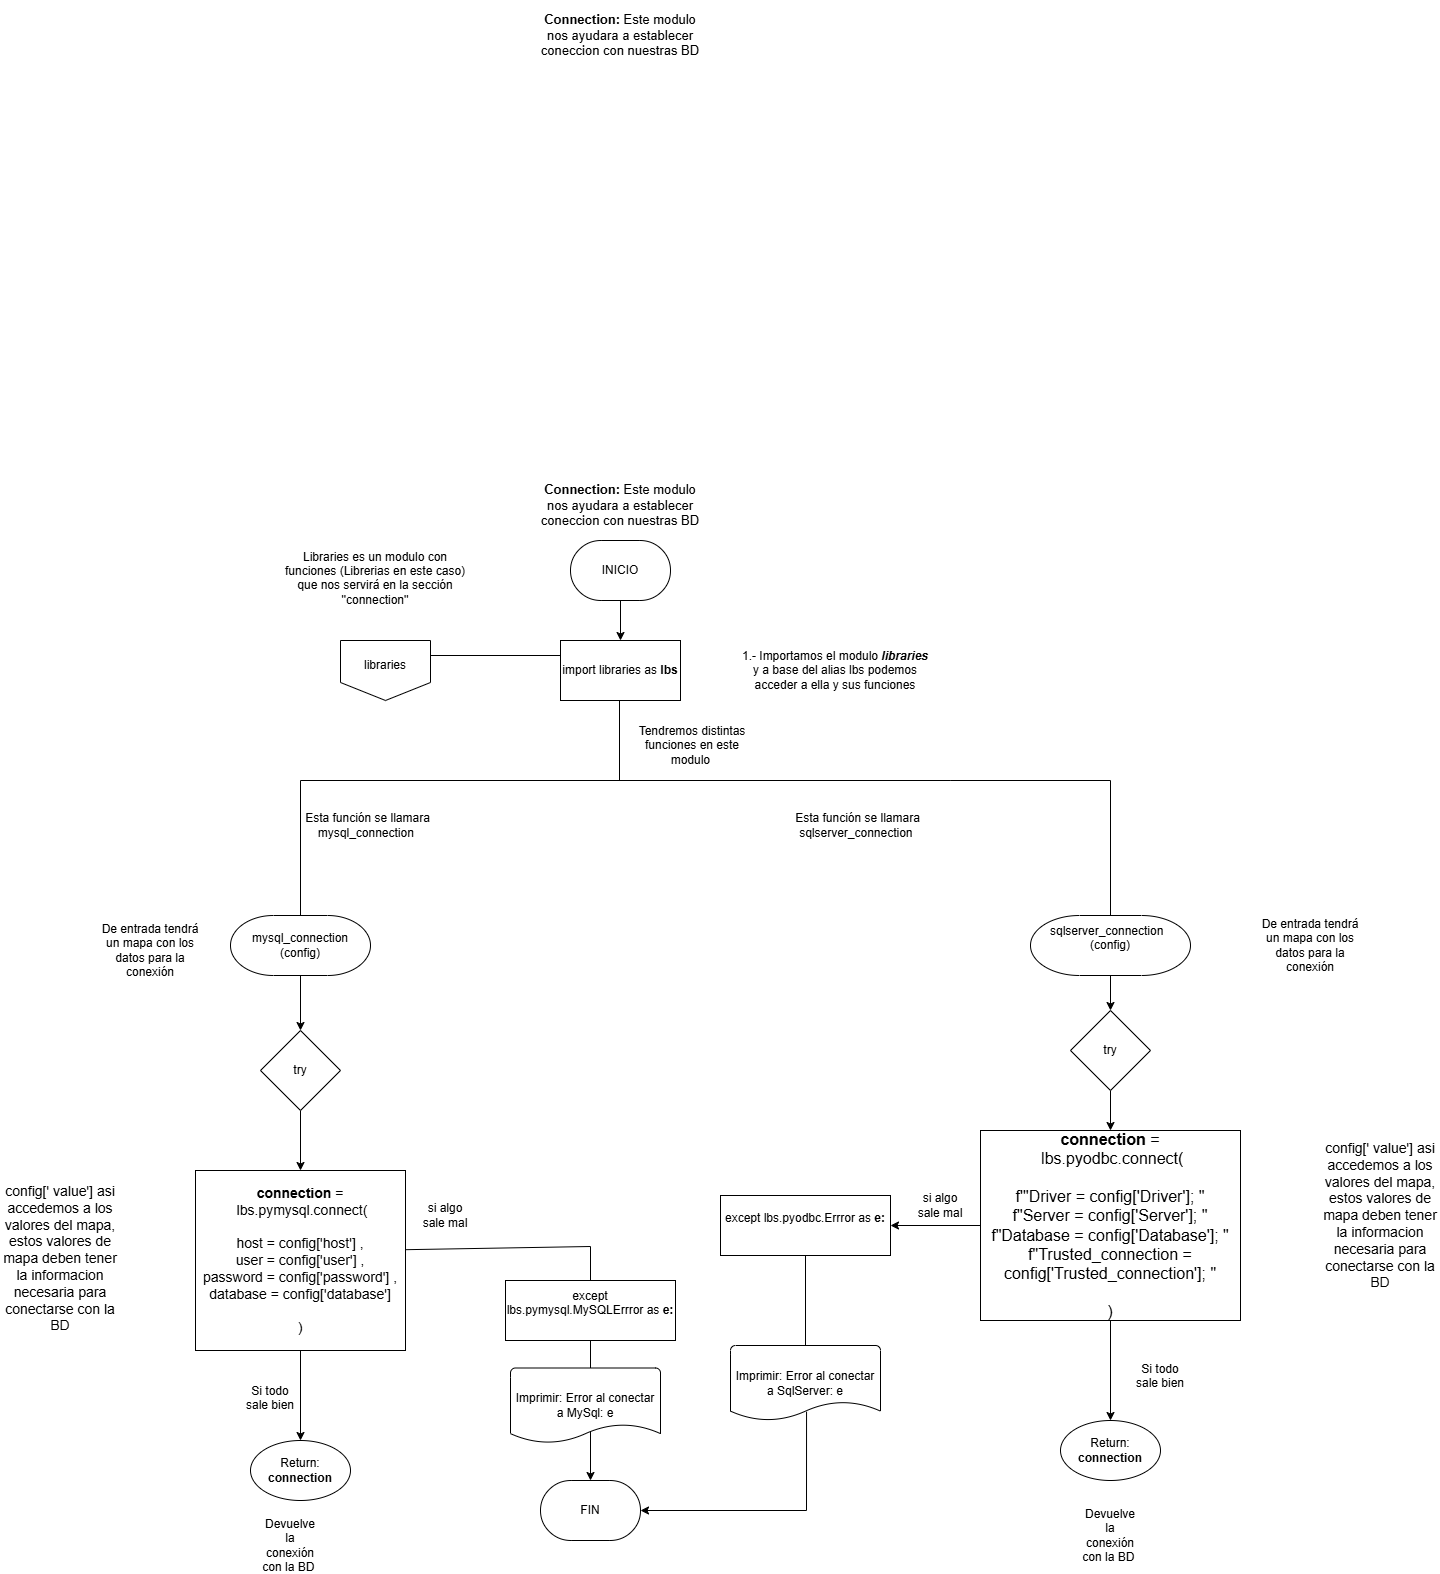

The diagram above was exported from draw.io. Its source (the exported page's mxGraphModel, read from the mxfile embedded in the PNG):
<mxGraphModel dx="2927" dy="2213" grid="1" gridSize="10" guides="1" tooltips="1" connect="1" arrows="1" fold="1" page="1" pageScale="1" pageWidth="827" pageHeight="1169" math="0" shadow="0">
  <root>
    <mxCell id="WIyWlLk6GJQsqaUBKTNV-0" />
    <mxCell id="WIyWlLk6GJQsqaUBKTNV-1" parent="WIyWlLk6GJQsqaUBKTNV-0" />
    <mxCell id="uIt0AUh7wpjomiHKTYi7-0" value="" style="group" vertex="1" connectable="0" parent="WIyWlLk6GJQsqaUBKTNV-1">
      <mxGeometry x="120" y="140" width="90" height="60" as="geometry" />
    </mxCell>
    <mxCell id="uIt0AUh7wpjomiHKTYi7-1" value="" style="verticalLabelPosition=bottom;verticalAlign=top;html=1;shape=offPageConnector;rounded=0;size=0.3;" vertex="1" parent="uIt0AUh7wpjomiHKTYi7-0">
      <mxGeometry width="90" height="60" as="geometry" />
    </mxCell>
    <mxCell id="uIt0AUh7wpjomiHKTYi7-2" value="libraries" style="text;html=1;align=center;verticalAlign=middle;whiteSpace=wrap;rounded=0;" vertex="1" parent="uIt0AUh7wpjomiHKTYi7-0">
      <mxGeometry x="15" y="10" width="60" height="30" as="geometry" />
    </mxCell>
    <mxCell id="uIt0AUh7wpjomiHKTYi7-5" value="FIN" style="strokeWidth=1;html=1;shape=mxgraph.flowchart.terminator;whiteSpace=wrap;" vertex="1" parent="WIyWlLk6GJQsqaUBKTNV-1">
      <mxGeometry x="320" y="980" width="100" height="60" as="geometry" />
    </mxCell>
    <mxCell id="uIt0AUh7wpjomiHKTYi7-6" value="import libraries as &lt;b&gt;lbs&lt;/b&gt;" style="rounded=0;whiteSpace=wrap;html=1;" vertex="1" parent="WIyWlLk6GJQsqaUBKTNV-1">
      <mxGeometry x="340" y="140" width="120" height="60" as="geometry" />
    </mxCell>
    <mxCell id="uIt0AUh7wpjomiHKTYi7-9" value="" style="endArrow=none;html=1;rounded=0;exitX=1;exitY=0.25;exitDx=0;exitDy=0;entryX=0;entryY=0.25;entryDx=0;entryDy=0;" edge="1" parent="WIyWlLk6GJQsqaUBKTNV-1" source="uIt0AUh7wpjomiHKTYi7-1" target="uIt0AUh7wpjomiHKTYi7-6">
      <mxGeometry width="50" height="50" relative="1" as="geometry">
        <mxPoint x="390" y="300" as="sourcePoint" />
        <mxPoint x="440" y="250" as="targetPoint" />
      </mxGeometry>
    </mxCell>
    <mxCell id="uIt0AUh7wpjomiHKTYi7-10" value="Libraries es un modulo con funciones (Librerias en este caso) que nos servirá en la sección ''connection''&lt;div&gt;&lt;br&gt;&lt;/div&gt;" style="text;html=1;align=center;verticalAlign=middle;whiteSpace=wrap;rounded=0;" vertex="1" parent="WIyWlLk6GJQsqaUBKTNV-1">
      <mxGeometry x="55" y="70" width="200" height="30" as="geometry" />
    </mxCell>
    <mxCell id="uIt0AUh7wpjomiHKTYi7-11" value="1.- Importamos el modulo &lt;b style=&quot;font-style: italic;&quot;&gt;libraries &lt;/b&gt;y a base del alias lbs podemos acceder a ella y sus funciones" style="text;html=1;align=center;verticalAlign=middle;whiteSpace=wrap;rounded=0;" vertex="1" parent="WIyWlLk6GJQsqaUBKTNV-1">
      <mxGeometry x="520" y="155" width="190" height="30" as="geometry" />
    </mxCell>
    <mxCell id="uIt0AUh7wpjomiHKTYi7-12" value="&lt;b&gt;Connection:&lt;/b&gt; Este modulo nos ayudara a establecer coneccion con nuestras BD" style="text;html=1;align=center;verticalAlign=middle;whiteSpace=wrap;rounded=0;strokeWidth=1;fontSize=13;" vertex="1" parent="WIyWlLk6GJQsqaUBKTNV-1">
      <mxGeometry x="315" y="-30" width="170" height="70" as="geometry" />
    </mxCell>
    <mxCell id="uIt0AUh7wpjomiHKTYi7-13" value="&lt;b&gt;Connection:&lt;/b&gt; Este modulo nos ayudara a establecer coneccion con nuestras BD" style="text;html=1;align=center;verticalAlign=middle;whiteSpace=wrap;rounded=0;strokeWidth=1;fontSize=13;" vertex="1" parent="WIyWlLk6GJQsqaUBKTNV-1">
      <mxGeometry x="315" y="-500" width="170" height="70" as="geometry" />
    </mxCell>
    <mxCell id="uIt0AUh7wpjomiHKTYi7-15" value="" style="edgeStyle=orthogonalEdgeStyle;rounded=0;orthogonalLoop=1;jettySize=auto;html=1;" edge="1" parent="WIyWlLk6GJQsqaUBKTNV-1" source="uIt0AUh7wpjomiHKTYi7-14" target="uIt0AUh7wpjomiHKTYi7-6">
      <mxGeometry relative="1" as="geometry" />
    </mxCell>
    <mxCell id="uIt0AUh7wpjomiHKTYi7-14" value="INICIO" style="strokeWidth=1;html=1;shape=mxgraph.flowchart.terminator;whiteSpace=wrap;" vertex="1" parent="WIyWlLk6GJQsqaUBKTNV-1">
      <mxGeometry x="350" y="40" width="100" height="60" as="geometry" />
    </mxCell>
    <mxCell id="uIt0AUh7wpjomiHKTYi7-16" value="" style="endArrow=none;html=1;rounded=0;entryX=0.5;entryY=1;entryDx=0;entryDy=0;" edge="1" parent="WIyWlLk6GJQsqaUBKTNV-1">
      <mxGeometry width="50" height="50" relative="1" as="geometry">
        <mxPoint x="80" y="280" as="sourcePoint" />
        <mxPoint x="399" y="200" as="targetPoint" />
        <Array as="points">
          <mxPoint x="730" y="280" />
          <mxPoint x="399" y="280" />
        </Array>
      </mxGeometry>
    </mxCell>
    <mxCell id="uIt0AUh7wpjomiHKTYi7-17" value="Tendremos distintas funciones en este modulo&amp;nbsp;" style="text;html=1;align=center;verticalAlign=middle;whiteSpace=wrap;rounded=0;" vertex="1" parent="WIyWlLk6GJQsqaUBKTNV-1">
      <mxGeometry x="414" y="230" width="116" height="30" as="geometry" />
    </mxCell>
    <mxCell id="uIt0AUh7wpjomiHKTYi7-18" value="" style="endArrow=none;html=1;rounded=0;exitX=0.5;exitY=0;exitDx=0;exitDy=0;exitPerimeter=0;" edge="1" parent="WIyWlLk6GJQsqaUBKTNV-1" source="uIt0AUh7wpjomiHKTYi7-23">
      <mxGeometry width="50" height="50" relative="1" as="geometry">
        <mxPoint x="30" y="390" as="sourcePoint" />
        <mxPoint x="80" y="280" as="targetPoint" />
      </mxGeometry>
    </mxCell>
    <mxCell id="uIt0AUh7wpjomiHKTYi7-19" value="" style="endArrow=none;html=1;rounded=0;exitX=0.5;exitY=0;exitDx=0;exitDy=0;exitPerimeter=0;" edge="1" parent="WIyWlLk6GJQsqaUBKTNV-1" source="uIt0AUh7wpjomiHKTYi7-22">
      <mxGeometry width="50" height="50" relative="1" as="geometry">
        <mxPoint x="800" y="390" as="sourcePoint" />
        <mxPoint x="730" y="280" as="targetPoint" />
        <Array as="points">
          <mxPoint x="890" y="280" />
        </Array>
      </mxGeometry>
    </mxCell>
    <mxCell id="uIt0AUh7wpjomiHKTYi7-47" value="" style="edgeStyle=orthogonalEdgeStyle;rounded=0;orthogonalLoop=1;jettySize=auto;html=1;" edge="1" parent="WIyWlLk6GJQsqaUBKTNV-1" source="uIt0AUh7wpjomiHKTYi7-22" target="uIt0AUh7wpjomiHKTYi7-45">
      <mxGeometry relative="1" as="geometry" />
    </mxCell>
    <mxCell id="uIt0AUh7wpjomiHKTYi7-22" value="sqlserver_connection&amp;nbsp;&amp;nbsp;&lt;div&gt;(config)&lt;div&gt;&lt;br&gt;&lt;/div&gt;&lt;/div&gt;" style="strokeWidth=1;html=1;shape=mxgraph.flowchart.terminator;whiteSpace=wrap;" vertex="1" parent="WIyWlLk6GJQsqaUBKTNV-1">
      <mxGeometry x="810" y="415" width="160" height="60" as="geometry" />
    </mxCell>
    <mxCell id="uIt0AUh7wpjomiHKTYi7-49" value="" style="edgeStyle=orthogonalEdgeStyle;rounded=0;orthogonalLoop=1;jettySize=auto;html=1;" edge="1" parent="WIyWlLk6GJQsqaUBKTNV-1" source="uIt0AUh7wpjomiHKTYi7-23" target="uIt0AUh7wpjomiHKTYi7-32">
      <mxGeometry relative="1" as="geometry" />
    </mxCell>
    <mxCell id="uIt0AUh7wpjomiHKTYi7-23" value="mysql_connection (config)" style="strokeWidth=1;html=1;shape=mxgraph.flowchart.terminator;whiteSpace=wrap;" vertex="1" parent="WIyWlLk6GJQsqaUBKTNV-1">
      <mxGeometry x="10" y="415" width="140" height="60" as="geometry" />
    </mxCell>
    <mxCell id="uIt0AUh7wpjomiHKTYi7-24" value="Esta función se llamara mysql_connection&amp;nbsp;" style="text;html=1;align=center;verticalAlign=middle;whiteSpace=wrap;rounded=0;" vertex="1" parent="WIyWlLk6GJQsqaUBKTNV-1">
      <mxGeometry x="50" y="310" width="195" height="30" as="geometry" />
    </mxCell>
    <mxCell id="uIt0AUh7wpjomiHKTYi7-25" value="Esta función se llamara sqlserver_connection&amp;nbsp;" style="text;html=1;align=center;verticalAlign=middle;whiteSpace=wrap;rounded=0;" vertex="1" parent="WIyWlLk6GJQsqaUBKTNV-1">
      <mxGeometry x="540" y="310" width="195" height="30" as="geometry" />
    </mxCell>
    <mxCell id="uIt0AUh7wpjomiHKTYi7-26" value="De entrada tendrá un mapa con los datos para la conexión" style="text;html=1;align=center;verticalAlign=middle;whiteSpace=wrap;rounded=0;" vertex="1" parent="WIyWlLk6GJQsqaUBKTNV-1">
      <mxGeometry x="-120" y="435" width="100" height="30" as="geometry" />
    </mxCell>
    <mxCell id="uIt0AUh7wpjomiHKTYi7-27" value="De entrada tendrá un mapa con los datos para la conexión" style="text;html=1;align=center;verticalAlign=middle;whiteSpace=wrap;rounded=0;" vertex="1" parent="WIyWlLk6GJQsqaUBKTNV-1">
      <mxGeometry x="1040" y="430" width="100" height="30" as="geometry" />
    </mxCell>
    <mxCell id="uIt0AUh7wpjomiHKTYi7-50" value="" style="edgeStyle=orthogonalEdgeStyle;rounded=0;orthogonalLoop=1;jettySize=auto;html=1;" edge="1" parent="WIyWlLk6GJQsqaUBKTNV-1" source="uIt0AUh7wpjomiHKTYi7-32" target="uIt0AUh7wpjomiHKTYi7-36">
      <mxGeometry relative="1" as="geometry" />
    </mxCell>
    <mxCell id="uIt0AUh7wpjomiHKTYi7-32" value="try" style="rhombus;whiteSpace=wrap;html=1;" vertex="1" parent="WIyWlLk6GJQsqaUBKTNV-1">
      <mxGeometry x="40" y="530" width="80" height="80" as="geometry" />
    </mxCell>
    <mxCell id="uIt0AUh7wpjomiHKTYi7-65" value="" style="edgeStyle=orthogonalEdgeStyle;rounded=0;orthogonalLoop=1;jettySize=auto;html=1;" edge="1" parent="WIyWlLk6GJQsqaUBKTNV-1" source="uIt0AUh7wpjomiHKTYi7-36" target="uIt0AUh7wpjomiHKTYi7-64">
      <mxGeometry relative="1" as="geometry" />
    </mxCell>
    <mxCell id="uIt0AUh7wpjomiHKTYi7-36" value="&lt;b&gt;connection &lt;/b&gt;=&lt;div&gt;&amp;nbsp;lbs.pymysql.connect(&lt;/div&gt;&lt;div&gt;&lt;br&gt;&lt;div&gt;host = config['host'] ,&lt;/div&gt;&lt;div&gt;user = config['user'] ,&lt;/div&gt;&lt;div&gt;password = config['password'] ,&lt;/div&gt;&lt;div&gt;database = config['database']&lt;/div&gt;&lt;div&gt;&lt;span style=&quot;background-color: initial;&quot;&gt;&lt;br&gt;&lt;/span&gt;&lt;/div&gt;&lt;div&gt;&lt;span style=&quot;background-color: initial;&quot;&gt;)&lt;/span&gt;&lt;/div&gt;&lt;/div&gt;" style="rounded=0;whiteSpace=wrap;html=1;fontSize=14;" vertex="1" parent="WIyWlLk6GJQsqaUBKTNV-1">
      <mxGeometry x="-25" y="670" width="210" height="180" as="geometry" />
    </mxCell>
    <mxCell id="uIt0AUh7wpjomiHKTYi7-39" value="" style="endArrow=classic;html=1;rounded=0;exitX=0.998;exitY=0.44;exitDx=0;exitDy=0;exitPerimeter=0;entryX=0.5;entryY=0;entryDx=0;entryDy=0;entryPerimeter=0;" edge="1" parent="WIyWlLk6GJQsqaUBKTNV-1" source="uIt0AUh7wpjomiHKTYi7-36" target="uIt0AUh7wpjomiHKTYi7-5">
      <mxGeometry width="50" height="50" relative="1" as="geometry">
        <mxPoint x="230" y="810" as="sourcePoint" />
        <mxPoint x="280" y="760" as="targetPoint" />
        <Array as="points">
          <mxPoint x="370" y="746" />
        </Array>
      </mxGeometry>
    </mxCell>
    <mxCell id="uIt0AUh7wpjomiHKTYi7-40" value="Si todo sale bien&lt;div&gt;&lt;br&gt;&lt;/div&gt;" style="text;html=1;align=center;verticalAlign=middle;whiteSpace=wrap;rounded=0;" vertex="1" parent="WIyWlLk6GJQsqaUBKTNV-1">
      <mxGeometry x="20" y="890" width="60" height="30" as="geometry" />
    </mxCell>
    <mxCell id="uIt0AUh7wpjomiHKTYi7-42" value="&lt;div&gt;si algo sale mal&lt;/div&gt;" style="text;html=1;align=center;verticalAlign=middle;whiteSpace=wrap;rounded=0;" vertex="1" parent="WIyWlLk6GJQsqaUBKTNV-1">
      <mxGeometry x="195" y="700" width="60" height="30" as="geometry" />
    </mxCell>
    <mxCell id="uIt0AUh7wpjomiHKTYi7-43" value="except lbs.pymysql.MySQLErrror as &lt;b&gt;e:&lt;/b&gt;&lt;div&gt;&lt;b&gt;&lt;br&gt;&lt;/b&gt;&lt;/div&gt;" style="rounded=0;whiteSpace=wrap;html=1;" vertex="1" parent="WIyWlLk6GJQsqaUBKTNV-1">
      <mxGeometry x="285" y="780" width="170" height="60" as="geometry" />
    </mxCell>
    <mxCell id="uIt0AUh7wpjomiHKTYi7-44" value="Imprimir: Error al conectar a MySql: e" style="strokeWidth=1;html=1;shape=mxgraph.flowchart.document2;whiteSpace=wrap;size=0.25;" vertex="1" parent="WIyWlLk6GJQsqaUBKTNV-1">
      <mxGeometry x="290" y="867.5" width="150" height="75" as="geometry" />
    </mxCell>
    <mxCell id="uIt0AUh7wpjomiHKTYi7-48" value="" style="edgeStyle=orthogonalEdgeStyle;rounded=0;orthogonalLoop=1;jettySize=auto;html=1;" edge="1" parent="WIyWlLk6GJQsqaUBKTNV-1" source="uIt0AUh7wpjomiHKTYi7-45" target="uIt0AUh7wpjomiHKTYi7-46">
      <mxGeometry relative="1" as="geometry" />
    </mxCell>
    <mxCell id="uIt0AUh7wpjomiHKTYi7-45" value="try" style="rhombus;whiteSpace=wrap;html=1;" vertex="1" parent="WIyWlLk6GJQsqaUBKTNV-1">
      <mxGeometry x="850" y="510" width="80" height="80" as="geometry" />
    </mxCell>
    <mxCell id="uIt0AUh7wpjomiHKTYi7-55" value="" style="edgeStyle=orthogonalEdgeStyle;rounded=0;orthogonalLoop=1;jettySize=auto;html=1;" edge="1" parent="WIyWlLk6GJQsqaUBKTNV-1" source="uIt0AUh7wpjomiHKTYi7-46" target="uIt0AUh7wpjomiHKTYi7-51">
      <mxGeometry relative="1" as="geometry" />
    </mxCell>
    <mxCell id="uIt0AUh7wpjomiHKTYi7-46" value="&lt;b&gt;connection&lt;/b&gt; =&lt;div&gt;&amp;nbsp;lbs.pyodbc.connect(&lt;/div&gt;&lt;div&gt;&lt;br&gt;&lt;div&gt;f'&quot;Driver = config['Driver']; &quot;&lt;/div&gt;&lt;div&gt;f&quot;Server = config['Server']; &quot;&lt;/div&gt;&lt;div&gt;f&quot;Database = config['Database']; &quot;&lt;/div&gt;&lt;div&gt;f&quot;Trusted_connection = config['Trusted_connection']; &quot;&lt;/div&gt;&lt;div&gt;&lt;span style=&quot;background-color: initial;&quot;&gt;&lt;br&gt;&lt;/span&gt;&lt;/div&gt;&lt;div&gt;&lt;span style=&quot;background-color: initial;&quot;&gt;)&lt;/span&gt;&lt;/div&gt;&lt;/div&gt;" style="rounded=0;whiteSpace=wrap;html=1;fontSize=16;" vertex="1" parent="WIyWlLk6GJQsqaUBKTNV-1">
      <mxGeometry x="760" y="630" width="260" height="190" as="geometry" />
    </mxCell>
    <mxCell id="uIt0AUh7wpjomiHKTYi7-51" value="except lbs.pyodbc.Errror as &lt;b&gt;e:&lt;/b&gt;&lt;div&gt;&lt;b&gt;&lt;br&gt;&lt;/b&gt;&lt;/div&gt;" style="rounded=0;whiteSpace=wrap;html=1;" vertex="1" parent="WIyWlLk6GJQsqaUBKTNV-1">
      <mxGeometry x="500" y="695" width="170" height="60" as="geometry" />
    </mxCell>
    <mxCell id="uIt0AUh7wpjomiHKTYi7-54" value="Imprimir: Error al conectar a SqlServer: e" style="strokeWidth=1;html=1;shape=mxgraph.flowchart.document2;whiteSpace=wrap;size=0.25;" vertex="1" parent="WIyWlLk6GJQsqaUBKTNV-1">
      <mxGeometry x="510" y="845" width="150" height="75" as="geometry" />
    </mxCell>
    <mxCell id="uIt0AUh7wpjomiHKTYi7-57" value="" style="endArrow=classic;html=1;rounded=0;entryX=1;entryY=0.5;entryDx=0;entryDy=0;entryPerimeter=0;exitX=0.507;exitY=0.883;exitDx=0;exitDy=0;exitPerimeter=0;" edge="1" parent="WIyWlLk6GJQsqaUBKTNV-1" source="uIt0AUh7wpjomiHKTYi7-54" target="uIt0AUh7wpjomiHKTYi7-5">
      <mxGeometry width="50" height="50" relative="1" as="geometry">
        <mxPoint x="540" y="870" as="sourcePoint" />
        <mxPoint x="590" y="820" as="targetPoint" />
        <Array as="points">
          <mxPoint x="586" y="1010" />
        </Array>
      </mxGeometry>
    </mxCell>
    <mxCell id="uIt0AUh7wpjomiHKTYi7-58" value="" style="endArrow=none;html=1;rounded=0;entryX=0.5;entryY=1;entryDx=0;entryDy=0;exitX=0.5;exitY=0;exitDx=0;exitDy=0;exitPerimeter=0;" edge="1" parent="WIyWlLk6GJQsqaUBKTNV-1" source="uIt0AUh7wpjomiHKTYi7-54" target="uIt0AUh7wpjomiHKTYi7-51">
      <mxGeometry width="50" height="50" relative="1" as="geometry">
        <mxPoint x="540" y="870" as="sourcePoint" />
        <mxPoint x="590" y="820" as="targetPoint" />
      </mxGeometry>
    </mxCell>
    <mxCell id="uIt0AUh7wpjomiHKTYi7-59" value="&lt;div&gt;si algo sale mal&lt;/div&gt;" style="text;html=1;align=center;verticalAlign=middle;whiteSpace=wrap;rounded=0;" vertex="1" parent="WIyWlLk6GJQsqaUBKTNV-1">
      <mxGeometry x="690" y="690" width="60" height="30" as="geometry" />
    </mxCell>
    <mxCell id="uIt0AUh7wpjomiHKTYi7-61" value="Si todo sale bien&lt;div&gt;&lt;br&gt;&lt;/div&gt;" style="text;html=1;align=center;verticalAlign=middle;whiteSpace=wrap;rounded=0;" vertex="1" parent="WIyWlLk6GJQsqaUBKTNV-1">
      <mxGeometry x="910" y="867.5" width="60" height="30" as="geometry" />
    </mxCell>
    <mxCell id="uIt0AUh7wpjomiHKTYi7-62" value="" style="endArrow=classic;html=1;rounded=0;exitX=0.5;exitY=1;exitDx=0;exitDy=0;" edge="1" parent="WIyWlLk6GJQsqaUBKTNV-1" source="uIt0AUh7wpjomiHKTYi7-46" target="uIt0AUh7wpjomiHKTYi7-63">
      <mxGeometry width="50" height="50" relative="1" as="geometry">
        <mxPoint x="640" y="870" as="sourcePoint" />
        <mxPoint x="890" y="950" as="targetPoint" />
      </mxGeometry>
    </mxCell>
    <mxCell id="uIt0AUh7wpjomiHKTYi7-63" value="Return: &lt;b&gt;connection&lt;/b&gt;" style="strokeWidth=1;html=1;shape=mxgraph.flowchart.start_1;whiteSpace=wrap;" vertex="1" parent="WIyWlLk6GJQsqaUBKTNV-1">
      <mxGeometry x="840" y="920" width="100" height="60" as="geometry" />
    </mxCell>
    <mxCell id="uIt0AUh7wpjomiHKTYi7-64" value="Return: &lt;b&gt;connection&lt;/b&gt;" style="strokeWidth=1;html=1;shape=mxgraph.flowchart.start_1;whiteSpace=wrap;" vertex="1" parent="WIyWlLk6GJQsqaUBKTNV-1">
      <mxGeometry x="30" y="940" width="100" height="60" as="geometry" />
    </mxCell>
    <mxCell id="uIt0AUh7wpjomiHKTYi7-67" value="Devuelve la conexión con la BD&amp;nbsp;" style="text;html=1;align=center;verticalAlign=middle;whiteSpace=wrap;rounded=0;" vertex="1" parent="WIyWlLk6GJQsqaUBKTNV-1">
      <mxGeometry x="40" y="1030" width="60" height="30" as="geometry" />
    </mxCell>
    <mxCell id="uIt0AUh7wpjomiHKTYi7-68" value="Devuelve la conexión con la BD&amp;nbsp;" style="text;html=1;align=center;verticalAlign=middle;whiteSpace=wrap;rounded=0;" vertex="1" parent="WIyWlLk6GJQsqaUBKTNV-1">
      <mxGeometry x="860" y="1020" width="60" height="30" as="geometry" />
    </mxCell>
    <mxCell id="uIt0AUh7wpjomiHKTYi7-69" value="config[' value'] asi accedemos a los valores del mapa, estos valores de mapa deben tener la informacion necesaria para conectarse con la BD" style="text;html=1;align=center;verticalAlign=middle;whiteSpace=wrap;rounded=0;fontSize=14;" vertex="1" parent="WIyWlLk6GJQsqaUBKTNV-1">
      <mxGeometry x="1100" y="635" width="120" height="160" as="geometry" />
    </mxCell>
    <mxCell id="uIt0AUh7wpjomiHKTYi7-70" value="config[' value'] asi accedemos a los valores del mapa, estos valores de mapa deben tener la informacion necesaria para conectarse con la BD" style="text;html=1;align=center;verticalAlign=middle;whiteSpace=wrap;rounded=0;fontSize=14;" vertex="1" parent="WIyWlLk6GJQsqaUBKTNV-1">
      <mxGeometry x="-220" y="680" width="120" height="155" as="geometry" />
    </mxCell>
  </root>
</mxGraphModel>